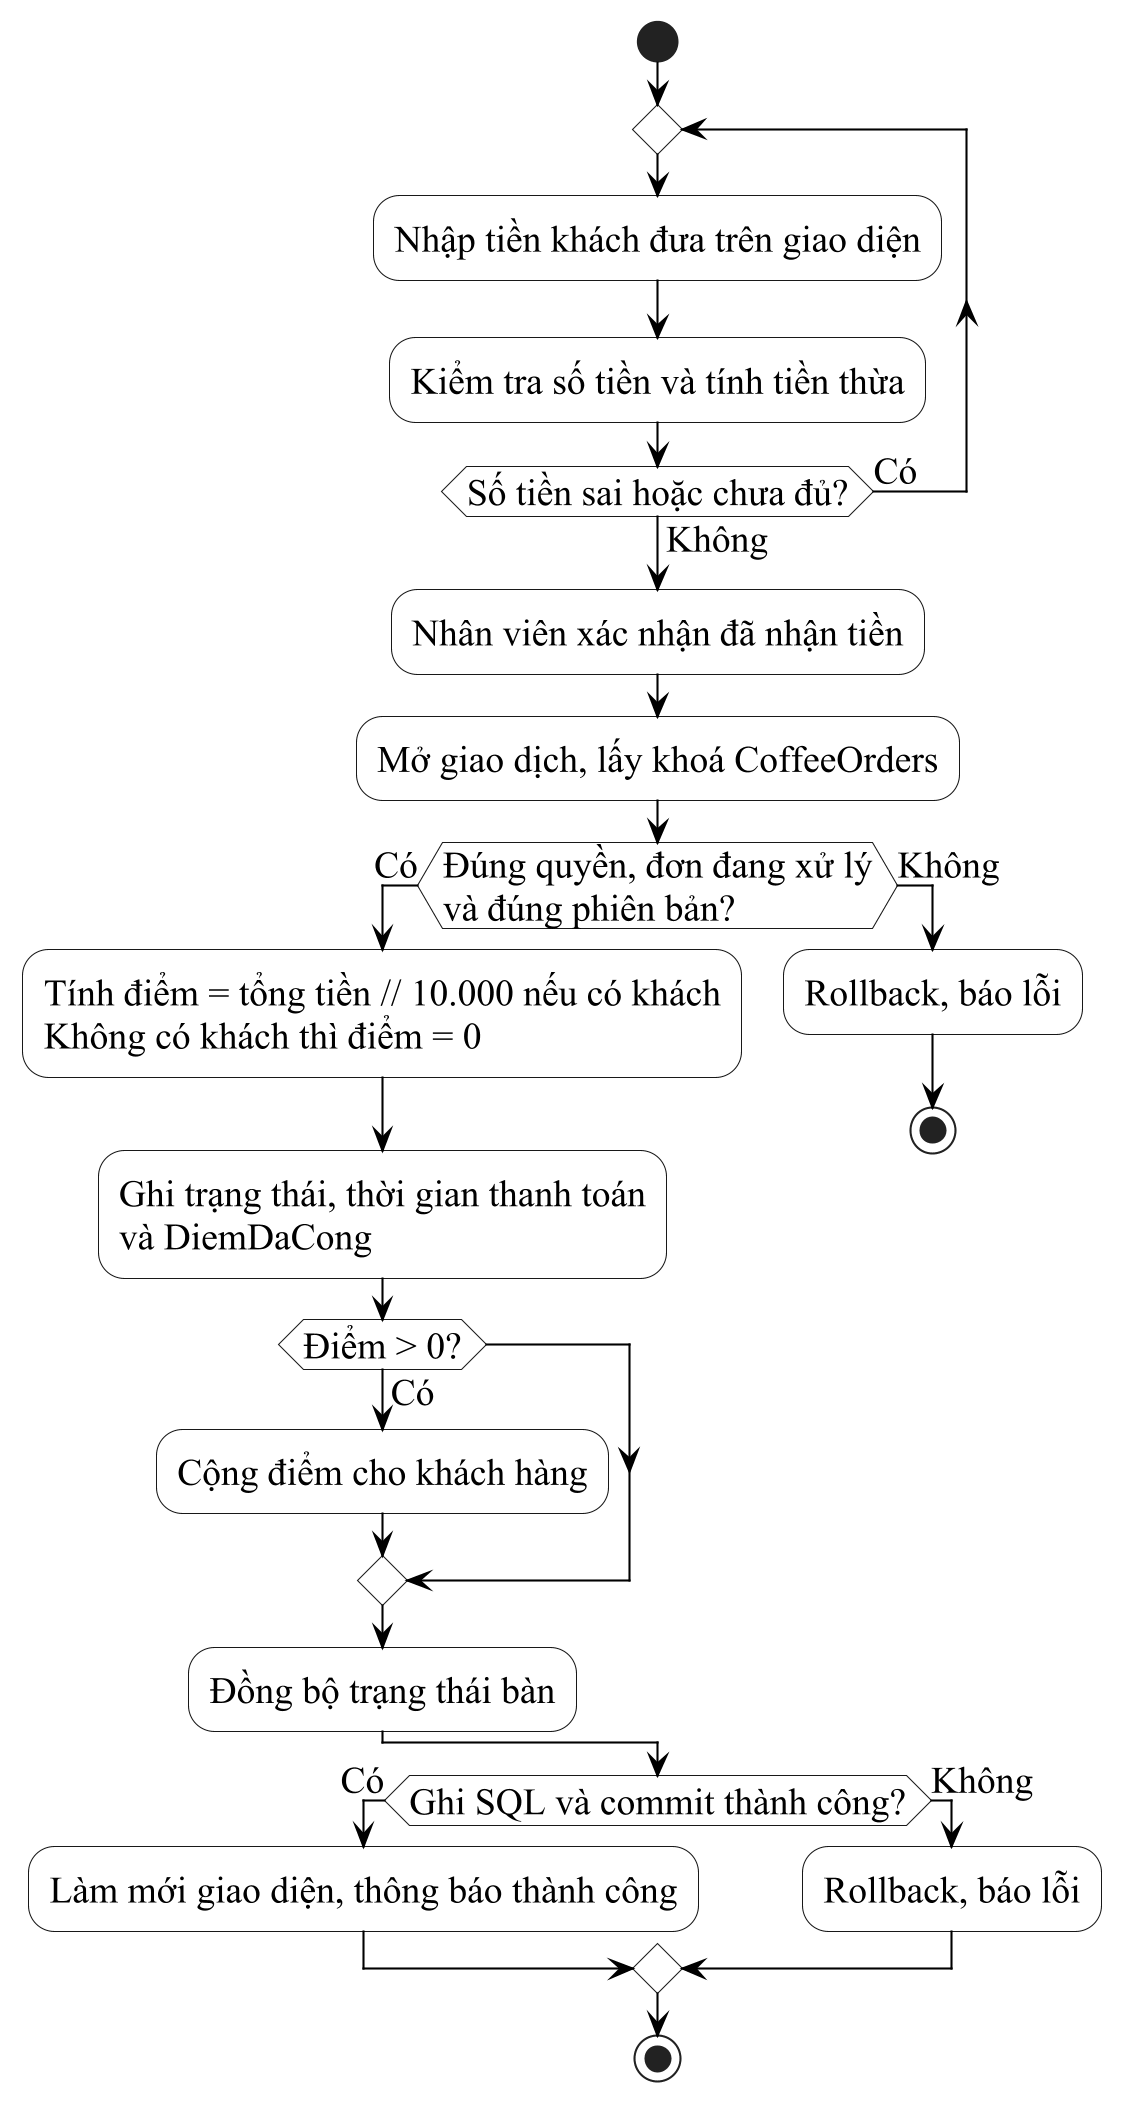

The diagram above was rendered by PlantUML. Its source (embedded in the PNG):
@startuml
skinparam backgroundColor white
skinparam dpi 200
skinparam shadowing false
skinparam defaultFontName "Times New Roman"
skinparam defaultFontSize 18
skinparam activityBackgroundColor white
skinparam activityDiamondBackgroundColor white
skinparam ArrowColor black
start
repeat
 :Nhập tiền khách đưa trên giao diện;
 :Kiểm tra số tiền và tính tiền thừa;
repeat while (Số tiền sai hoặc chưa đủ?) is (Có) not (Không)
:Nhân viên xác nhận đã nhận tiền;
:Mở giao dịch, lấy khoá CoffeeOrders;
if (Đúng quyền, đơn đang xử lý\nvà đúng phiên bản?) then (Có)
 :Tính điểm = tổng tiền // 10.000 nếu có khách\nKhông có khách thì điểm = 0;
 :Ghi trạng thái, thời gian thanh toán\nvà DiemDaCong;
 if (Điểm > 0?) then (Có)
  :Cộng điểm cho khách hàng;
 endif
 :Đồng bộ trạng thái bàn;
else (Không)
 :Rollback, báo lỗi;
 stop
endif
if (Ghi SQL và commit thành công?) then (Có)
 :Làm mới giao diện, thông báo thành công;
else (Không)
 :Rollback, báo lỗi;
endif
stop
@enduml